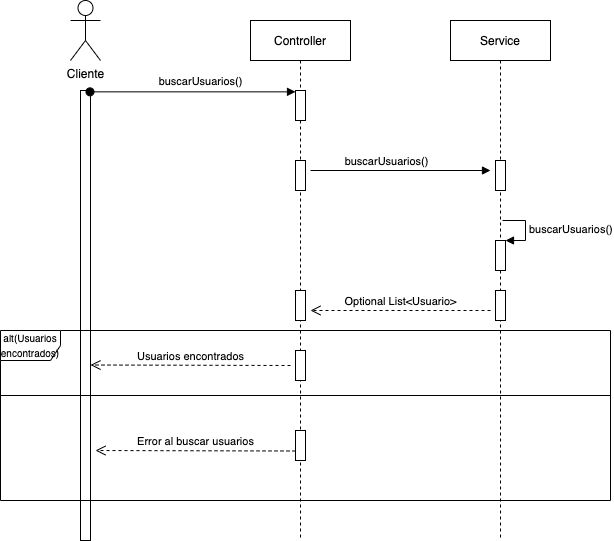

The diagram above was exported from draw.io. Its source (the exported page's mxGraphModel, read from the mxfile embedded in the PNG):
<mxGraphModel dx="1767" dy="461" grid="1" gridSize="10" guides="1" tooltips="1" connect="1" arrows="1" fold="1" page="1" pageScale="1" pageWidth="850" pageHeight="1100" math="0" shadow="0">
  <root>
    <mxCell id="0" />
    <mxCell id="1" parent="0" />
    <mxCell id="3nuBFxr9cyL0pnOWT2aG-1" value="Controller" style="shape=umlLifeline;perimeter=lifelinePerimeter;container=1;collapsible=0;recursiveResize=0;rounded=0;shadow=0;strokeWidth=1;" parent="1" vertex="1">
      <mxGeometry x="120" y="80" width="100" height="520" as="geometry" />
    </mxCell>
    <mxCell id="3nuBFxr9cyL0pnOWT2aG-2" value="" style="points=[];perimeter=orthogonalPerimeter;rounded=0;shadow=0;strokeWidth=1;" parent="3nuBFxr9cyL0pnOWT2aG-1" vertex="1">
      <mxGeometry x="45" y="70" width="10" height="30" as="geometry" />
    </mxCell>
    <mxCell id="4IlePFhipv489eGI1c-k-15" value="" style="html=1;points=[];perimeter=orthogonalPerimeter;" vertex="1" parent="3nuBFxr9cyL0pnOWT2aG-1">
      <mxGeometry x="45" y="270" width="10" height="30" as="geometry" />
    </mxCell>
    <mxCell id="4IlePFhipv489eGI1c-k-9" value="" style="html=1;points=[];perimeter=orthogonalPerimeter;" vertex="1" parent="3nuBFxr9cyL0pnOWT2aG-1">
      <mxGeometry x="45" y="140" width="10" height="30" as="geometry" />
    </mxCell>
    <mxCell id="4IlePFhipv489eGI1c-k-14" value="Optional List&amp;lt;Usuario&amp;gt;" style="html=1;verticalAlign=bottom;endArrow=open;dashed=1;endSize=8;rounded=0;" edge="1" parent="3nuBFxr9cyL0pnOWT2aG-1">
      <mxGeometry relative="1" as="geometry">
        <mxPoint x="240" y="290" as="sourcePoint" />
        <mxPoint x="60" y="290" as="targetPoint" />
      </mxGeometry>
    </mxCell>
    <mxCell id="3nuBFxr9cyL0pnOWT2aG-5" value="Service" style="shape=umlLifeline;perimeter=lifelinePerimeter;container=1;collapsible=0;recursiveResize=0;rounded=0;shadow=0;strokeWidth=1;" parent="1" vertex="1">
      <mxGeometry x="320" y="80" width="100" height="520" as="geometry" />
    </mxCell>
    <mxCell id="3nuBFxr9cyL0pnOWT2aG-6" value="" style="points=[];perimeter=orthogonalPerimeter;rounded=0;shadow=0;strokeWidth=1;" parent="3nuBFxr9cyL0pnOWT2aG-5" vertex="1">
      <mxGeometry x="45" y="140" width="10" height="30" as="geometry" />
    </mxCell>
    <mxCell id="4IlePFhipv489eGI1c-k-11" value="" style="html=1;points=[];perimeter=orthogonalPerimeter;" vertex="1" parent="3nuBFxr9cyL0pnOWT2aG-5">
      <mxGeometry x="45" y="220" width="10" height="30" as="geometry" />
    </mxCell>
    <mxCell id="4IlePFhipv489eGI1c-k-12" value="buscarUsuarios()" style="edgeStyle=orthogonalEdgeStyle;html=1;align=left;spacingLeft=2;endArrow=block;rounded=0;entryX=1;entryY=0;" edge="1" target="4IlePFhipv489eGI1c-k-11" parent="3nuBFxr9cyL0pnOWT2aG-5">
      <mxGeometry relative="1" as="geometry">
        <mxPoint x="52" y="200" as="sourcePoint" />
        <Array as="points">
          <mxPoint x="75" y="200" />
          <mxPoint x="75" y="220" />
        </Array>
      </mxGeometry>
    </mxCell>
    <mxCell id="4IlePFhipv489eGI1c-k-18" value="" style="html=1;points=[];perimeter=orthogonalPerimeter;" vertex="1" parent="3nuBFxr9cyL0pnOWT2aG-5">
      <mxGeometry x="45" y="270" width="10" height="30" as="geometry" />
    </mxCell>
    <mxCell id="4IlePFhipv489eGI1c-k-5" value="Cliente" style="shape=umlActor;verticalLabelPosition=bottom;verticalAlign=top;html=1;" vertex="1" parent="1">
      <mxGeometry x="-60" y="60" width="30" height="60" as="geometry" />
    </mxCell>
    <mxCell id="4IlePFhipv489eGI1c-k-6" value="" style="html=1;points=[];perimeter=orthogonalPerimeter;" vertex="1" parent="1">
      <mxGeometry x="-50" y="150" width="10" height="450" as="geometry" />
    </mxCell>
    <mxCell id="3nuBFxr9cyL0pnOWT2aG-3" value="buscarUsuarios()" style="verticalAlign=bottom;startArrow=oval;endArrow=block;startSize=8;shadow=0;strokeWidth=1;exitX=0.95;exitY=0.003;exitDx=0;exitDy=0;exitPerimeter=0;fontSize=11;" parent="1" target="3nuBFxr9cyL0pnOWT2aG-2" edge="1" source="4IlePFhipv489eGI1c-k-6">
      <mxGeometry x="0.0754" y="1" relative="1" as="geometry">
        <mxPoint x="105" y="150" as="sourcePoint" />
        <mxPoint x="1" as="offset" />
      </mxGeometry>
    </mxCell>
    <mxCell id="4IlePFhipv489eGI1c-k-16" value="&lt;font style=&quot;font-size: 10px;&quot;&gt;alt(Usuarios encontrados)&lt;/font&gt;" style="shape=umlFrame;whiteSpace=wrap;html=1;" vertex="1" parent="1">
      <mxGeometry x="-130" y="390" width="610" height="170" as="geometry" />
    </mxCell>
    <mxCell id="4IlePFhipv489eGI1c-k-17" value="" style="line;strokeWidth=1;fillColor=none;align=left;verticalAlign=middle;spacingTop=-1;spacingLeft=3;spacingRight=3;rotatable=0;labelPosition=right;points=[];portConstraint=eastwest;" vertex="1" parent="1">
      <mxGeometry x="-130" y="340" width="610" height="230" as="geometry" />
    </mxCell>
    <mxCell id="4IlePFhipv489eGI1c-k-26" value="Error al buscar usuarios" style="html=1;verticalAlign=bottom;endArrow=open;dashed=1;endSize=8;rounded=0;" edge="1" parent="1">
      <mxGeometry relative="1" as="geometry">
        <mxPoint x="165" y="510.5" as="sourcePoint" />
        <mxPoint x="-35" y="510" as="targetPoint" />
      </mxGeometry>
    </mxCell>
    <mxCell id="4IlePFhipv489eGI1c-k-10" value="buscarUsuarios()" style="html=1;verticalAlign=bottom;endArrow=block;rounded=0;startArrow=none;" edge="1" parent="1">
      <mxGeometry x="-0.1557" width="80" relative="1" as="geometry">
        <mxPoint x="180" y="230" as="sourcePoint" />
        <mxPoint x="360" y="230" as="targetPoint" />
        <mxPoint as="offset" />
      </mxGeometry>
    </mxCell>
    <mxCell id="4IlePFhipv489eGI1c-k-31" value="" style="html=1;points=[];perimeter=orthogonalPerimeter;" vertex="1" parent="1">
      <mxGeometry x="165" y="410" width="10" height="30" as="geometry" />
    </mxCell>
    <mxCell id="4IlePFhipv489eGI1c-k-37" value="" style="html=1;points=[];perimeter=orthogonalPerimeter;" vertex="1" parent="1">
      <mxGeometry x="165" y="490" width="10" height="30" as="geometry" />
    </mxCell>
    <mxCell id="4IlePFhipv489eGI1c-k-41" value="Usuarios encontrados" style="html=1;verticalAlign=bottom;endArrow=open;dashed=1;endSize=8;rounded=0;" edge="1" parent="1">
      <mxGeometry relative="1" as="geometry">
        <mxPoint x="160" y="425" as="sourcePoint" />
        <mxPoint x="-40" y="424.5" as="targetPoint" />
      </mxGeometry>
    </mxCell>
  </root>
</mxGraphModel>